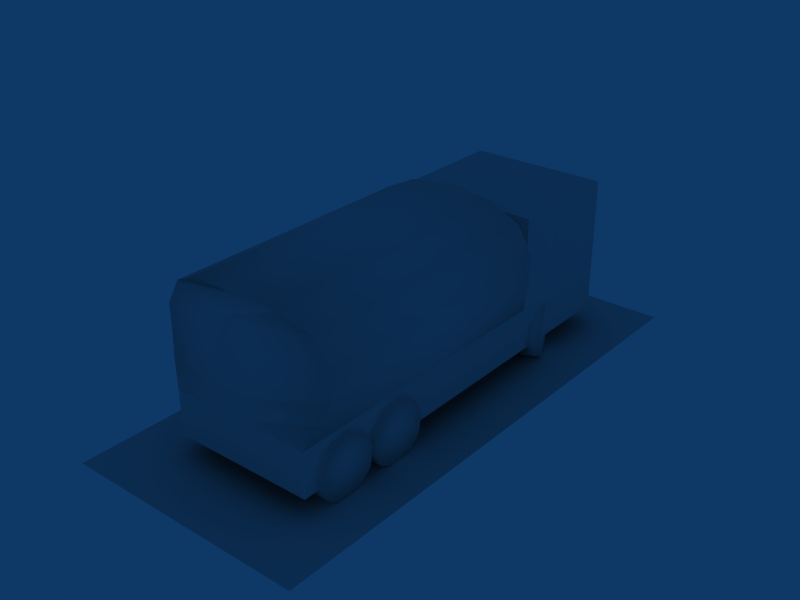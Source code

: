 # Source: object.blend  (saved by Blender 2.45.0; exported with 4.5.12 LTS)
import bpy
from mathutils import Matrix  # noqa: F401  (used for matrix-valued properties, if any)

bpy.ops.wm.read_factory_settings(use_empty=True)
scene = bpy.context.scene
scene.name = 'Scene'

# ---- collections
col_collection_1 = bpy.data.collections.new('Collection 1'); scene.collection.children.link(col_collection_1)

# ---- world
world_world = bpy.data.worlds.new('World'); scene.world = world_world
world_world.color = (0.05656, 0.2208, 0.4)
world_world.use_sun_shadow = False
world_world.sun_shadow_jitter_overblur = 0.0
world_world.cycles.sampling_method = 'MANUAL'
world_world.cycles.sample_map_resolution = 256

# ---- meshes
me_mesh_001 = bpy.data.meshes.new('Mesh.001')
me_mesh_001.from_pydata([(-1.187, 2.633, -0.3431), (-1.05, 3.088, 0.0096), (-1.089, 3.171, -0.5695), (-0.9961, 2.974, -0.7875), (-0.8992, 2.769, -0.3431), (-0.7483, 2.45, -0.6958), (-0.9762, 2.188, -0.4211), (-0.7089, 2.368, -0.1167), (-1.09, 2.428, 0.1013), (-1.22, 2.703, 0.1495), (-1.11, 3.214, -0.2651), (-1.398, 3.078, -0.2651), (-1.338, 2.952, 0.0096), (-1.377, 3.034, -0.5695), (-1.284, 2.838, -0.7875), (-1.154, 2.562, -0.8357), (-0.8658, 2.699, -0.8357), (-1.036, 2.314, -0.6958), (-0.6884, 2.324, -0.4211), (-0.9969, 2.231, -0.1167), (-0.8023, 2.564, 0.1013), (-0.9324, 2.84, 0.1495), (-1.312, -1.565, -0.2651), (-0.9904, -2.056, -0.3431), (-1.311, -1.613, -0.5695), (-1.308, -2.136, -0.8357), (-1.306, -2.55, -0.4211), (-0.9884, -2.408, -0.6958), (-1.306, -2.502, -0.1167), (-0.9876, -2.548, -0.4211), (-1.309, -2.058, -0.3431), (-1.308, -2.284, 0.1013), (-0.9908, -1.978, 0.1495), (-0.9925, -1.703, 0.0096), (-0.9933, -1.563, -0.2651), (-0.993, -1.611, -0.5695), (-0.9917, -1.829, -0.7875), (-1.31, -1.831, -0.7875), (-1.307, -2.41, -0.6958), (-0.99, -2.134, -0.8357), (-0.9878, -2.5, -0.1167), (-0.9891, -2.282, 0.1013), (-1.309, -1.98, 0.1495), (-1.311, -1.705, 0.0096), (-1.318, -0.5402, -0.2651), (-0.9993, -0.5383, -0.2651), (-0.9938, -1.475, -0.1167), (-0.9951, -1.257, 0.1013), (-1.315, -0.9547, 0.1495), (-1.315, -1.033, -0.3431), (-0.9965, -1.031, -0.3431), (-0.9984, -0.6782, 0.0096), (-1.317, -0.5885, -0.5695), (-0.9991, -0.5865, -0.5695), (-1.316, -0.8063, -0.7875), (-0.9977, -0.8045, -0.7875), (-0.9959, -1.109, -0.8357), (-1.314, -1.111, -0.8357), (-1.313, -1.385, -0.6958), (-0.9935, -1.524, -0.4211), (-0.9944, -1.384, -0.6958), (-1.312, -1.477, -0.1167), (-1.312, -1.525, -0.4211), (-1.314, -1.259, 0.1013), (-1.317, -0.6801, 0.0096), (-0.9969, -0.9529, 0.1495), (0.906, -0.5272, -0.2651), (1.224, -0.5254, -0.2651), (0.9076, -0.7934, -0.7875), (1.225, -0.5736, -0.5695), (0.9089, -1.02, -0.3431), (0.9111, -1.373, -0.6958), (1.23, -1.462, -0.1167), (1.227, -1.018, -0.3431), (1.225, -0.6653, 0.0096), (0.9063, -0.5755, -0.5695), (1.226, -0.7915, -0.7875), (1.228, -1.096, -0.8357), (1.229, -1.371, -0.6958), (0.9094, -1.098, -0.8357), (0.9117, -1.512, -0.4211), (0.9116, -1.464, -0.1167), (1.23, -1.511, -0.4211), (1.229, -1.245, 0.1013), (1.227, -0.9398, 0.1495), (0.9085, -0.9418, 0.1495), (0.9101, -1.246, 0.1013), (0.9069, -0.6671, 0.0096), (1.231, -1.69, 0.0096), (1.233, -2.043, -0.3431), (0.9148, -2.045, -0.3431), (1.235, -2.396, -0.6958), (1.236, -2.536, -0.4211), (0.9177, -2.537, -0.4211), (0.9175, -2.489, -0.1167), (0.9162, -2.271, 0.1013), (0.9145, -1.967, 0.1495), (0.9129, -1.692, 0.0096), (0.912, -1.552, -0.2651), (0.9123, -1.6, -0.5695), (1.23, -1.55, -0.2651), (1.231, -1.599, -0.5695), (1.232, -1.816, -0.7875), (1.234, -2.121, -0.8357), (0.9153, -2.123, -0.8357), (0.9136, -1.818, -0.7875), (0.9169, -2.398, -0.6958), (1.235, -2.269, 0.1013), (1.236, -2.487, -0.1167), (1.233, -1.965, 0.1495), (0.8928, 3.182, -0.5695), (0.986, 2.985, -0.7875), (0.8285, 2.574, -0.8357), (0.946, 2.326, -0.6958), (0.7951, 2.644, -0.3431), (1.273, 2.379, -0.1167), (0.892, 2.44, 0.1013), (1.18, 2.576, 0.1013), (1.083, 2.781, -0.3431), (0.6441, 2.963, 0.0096), (0.8721, 3.226, -0.2651), (0.605, 3.046, -0.5695), (0.5843, 3.09, -0.2651), (1.116, 2.71, -0.8357), (0.6982, 2.849, -0.7875), (1.234, 2.462, -0.6958), (1.006, 2.199, -0.4211), (0.9852, 2.243, -0.1167), (1.294, 2.336, -0.4211), (0.7616, 2.715, 0.1495), (0.932, 3.099, 0.0096), (1.049, 2.851, 0.1495), (1.087, 4.113, 1.748), (1.105, 2.113, -0.4787), (1.105, 2.113, 1.748), (-0.0452, 2.102, -0.4787), (-0.0452, 2.102, 1.748), (-1.213, 4.092, -0.4787), (-0.0628, 4.102, 1.748), (1.087, 4.113, -0.4787), (-0.0628, 4.102, -0.4787), (-1.195, 2.092, 1.748), (-1.213, 4.092, 1.748), (-0.7406, -2.698, 2.028), (0.6955, 1.747, 2.028), (0.7349, -2.685, 2.028), (-0.0428, 1.819, 2.096), (1.148, -2.77, -0.4787), (-0.0023, -2.78, -0.4787), (-1.152, -2.79, -0.4787), (-1.195, 2.092, -0.4787), (-0.0452, 2.102, 0.2405), (1.209, -2.552, 1.791), (1.148, -2.77, 0.2405), (1.331, -2.639, 0.64), (-0.0015, -2.859, 1.791), (-0.002, -2.78, 2.096), (-1.152, -2.79, 0.2405), (-0.0023, -2.78, 0.2405), (-1.256, 1.731, 1.791), (-0.7798, 1.734, 2.028), (-1.195, 2.092, 0.2405), (-1.377, 1.818, 0.64), (1.172, 1.752, 1.791), (1.105, 2.113, 0.2405), (-0.0451, 2.102, 0.64), (-1.337, -2.662, 0.64), (-1.446, -2.569, 0.9452), (-1.446, -2.569, 1.392), (-1.218, -2.573, 1.791), (-1.483, 1.729, 1.392), (1.4, 1.755, 1.392), (1.4, 1.755, 0.9452), (-0.0015, -2.859, 0.64), (-0.0009, -2.929, 0.9452), (1.437, -2.544, 0.9452), (1.437, -2.544, 1.392), (-0.0009, -2.929, 1.392), (-0.0451, 2.102, 0.9452), (-1.483, 1.729, 0.9452), (-0.0451, 2.102, 1.392), (-0.0443, 1.994, 1.791), (1.291, 1.842, 0.64)], [], [(0, 12, 11), (4, 10, 1), (13, 0, 11), (4, 2, 10), (0, 13, 14), (4, 3, 2), (0, 14, 15), (4, 16, 3), (0, 15, 17), (4, 5, 16), (0, 17, 6), (4, 18, 5), (0, 6, 19), (4, 7, 18), (0, 19, 8), (4, 20, 7), (0, 8, 9), (4, 21, 20), (12, 0, 9), (4, 1, 21), (1, 10, 11), (1, 11, 12), (2, 13, 10), (10, 13, 11), (2, 3, 14), (13, 2, 14), (3, 16, 15), (14, 3, 15), (16, 5, 17), (15, 16, 17), (5, 18, 6), (17, 5, 6), (18, 7, 19), (6, 18, 19), (7, 20, 8), (19, 7, 8), (20, 21, 9), (8, 20, 9), (9, 21, 12), (1, 12, 21), (30, 43, 22), (23, 34, 33), (30, 22, 24), (23, 35, 34), (30, 24, 37), (23, 36, 35), (30, 37, 25), (23, 39, 36), (30, 25, 38), (23, 27, 39), (30, 38, 26), (23, 29, 27), (30, 26, 28), (23, 40, 29), (30, 28, 31), (23, 41, 40), (30, 31, 42), (23, 32, 41), (42, 43, 30), (23, 33, 32), (33, 34, 22), (43, 33, 22), (34, 35, 24), (22, 34, 24), (35, 36, 37), (24, 35, 37), (36, 39, 25), (37, 36, 25), (39, 27, 38), (25, 39, 38), (27, 29, 26), (38, 27, 26), (29, 40, 28), (26, 29, 28), (40, 41, 31), (28, 40, 31), (41, 32, 42), (31, 41, 42), (43, 42, 32), (33, 43, 32), (49, 64, 44), (50, 45, 51), (49, 44, 52), (50, 53, 45), (49, 52, 54), (50, 55, 53), (49, 54, 57), (50, 56, 55), (49, 57, 58), (50, 60, 56), (49, 58, 62), (50, 59, 60), (49, 62, 61), (50, 46, 59), (49, 61, 63), (50, 47, 46), (49, 63, 48), (50, 65, 47), (48, 64, 49), (50, 51, 65), (51, 45, 44), (64, 51, 44), (45, 53, 52), (44, 45, 52), (53, 55, 54), (52, 53, 54), (55, 56, 57), (54, 55, 57), (56, 60, 58), (57, 56, 58), (60, 59, 62), (58, 60, 62), (59, 46, 61), (62, 59, 61), (46, 47, 63), (61, 46, 63), (47, 65, 48), (63, 47, 48), (64, 48, 65), (51, 64, 65), (70, 87, 66), (73, 67, 74), (70, 66, 75), (73, 69, 67), (70, 75, 68), (73, 76, 69), (70, 68, 79), (73, 77, 76), (70, 79, 71), (73, 78, 77), (70, 71, 80), (73, 82, 78), (70, 80, 81), (73, 72, 82), (70, 81, 86), (73, 83, 72), (70, 86, 85), (73, 84, 83), (85, 87, 70), (73, 74, 84), (74, 67, 66), (87, 74, 66), (67, 69, 75), (66, 67, 75), (69, 76, 68), (75, 69, 68), (76, 77, 79), (68, 76, 79), (77, 78, 71), (79, 77, 71), (78, 82, 80), (71, 78, 80), (82, 72, 81), (80, 82, 81), (72, 83, 86), (81, 72, 86), (83, 84, 85), (86, 83, 85), (87, 85, 84), (74, 87, 84), (90, 97, 98), (89, 100, 88), (90, 98, 99), (89, 101, 100), (90, 99, 105), (89, 102, 101), (90, 105, 104), (89, 103, 102), (90, 104, 106), (89, 91, 103), (90, 106, 93), (89, 92, 91), (90, 93, 94), (89, 108, 92), (90, 94, 95), (89, 107, 108), (90, 95, 96), (89, 109, 107), (96, 97, 90), (89, 88, 109), (88, 100, 98), (97, 88, 98), (100, 101, 99), (98, 100, 99), (101, 102, 105), (99, 101, 105), (102, 103, 104), (105, 102, 104), (103, 91, 106), (104, 103, 106), (91, 92, 93), (106, 91, 93), (92, 108, 94), (93, 92, 94), (108, 107, 95), (94, 108, 95), (107, 109, 96), (95, 107, 96), (97, 96, 109), (88, 97, 109), (114, 119, 122), (118, 120, 130), (114, 122, 121), (118, 110, 120), (114, 121, 124), (118, 111, 110), (114, 124, 112), (118, 123, 111), (114, 112, 113), (118, 125, 123), (114, 113, 126), (118, 128, 125), (114, 126, 127), (118, 115, 128), (114, 127, 116), (118, 117, 115), (114, 116, 129), (118, 131, 117), (129, 119, 114), (118, 130, 131), (130, 120, 122), (119, 130, 122), (120, 110, 121), (122, 120, 121), (110, 111, 124), (121, 110, 124), (111, 123, 112), (124, 111, 112), (123, 125, 113), (112, 123, 113), (125, 128, 126), (113, 125, 126), (128, 115, 127), (126, 128, 127), (115, 117, 116), (127, 115, 116), (117, 131, 129), (116, 117, 129), (119, 129, 131), (130, 119, 131), (132, 134, 133), (139, 132, 133), (141, 142, 137), (150, 141, 137), (136, 135, 133), (134, 136, 133), (141, 150, 135), (136, 141, 135), (138, 140, 137), (142, 138, 137), (132, 139, 140), (138, 132, 140), (138, 136, 134), (132, 138, 134), (142, 141, 136), (138, 142, 136), (156, 146, 160), (143, 156, 160), (145, 144, 146), (156, 145, 146), (157, 161, 150), (149, 157, 150), (147, 133, 164), (153, 147, 164), (148, 147, 153), (158, 148, 153), (149, 148, 158), (157, 149, 158), (135, 150, 161), (151, 135, 161), (133, 135, 151), (164, 133, 151), (166, 162, 161), (157, 166, 161), (143, 160, 159), (169, 143, 159), (152, 163, 144), (145, 152, 144), (153, 164, 182), (154, 153, 182), (154, 173, 158), (153, 154, 158), (145, 156, 155), (152, 145, 155), (169, 155, 156), (143, 169, 156), (157, 158, 173), (166, 157, 173), (181, 159, 160), (146, 181, 160), (151, 161, 162), (165, 151, 162), (163, 181, 146), (144, 163, 146), (164, 151, 165), (182, 164, 165), (167, 179, 162), (166, 167, 162), (168, 170, 179), (167, 168, 179), (169, 159, 170), (168, 169, 170), (176, 171, 163), (152, 176, 163), (175, 172, 171), (176, 175, 171), (154, 182, 172), (175, 154, 172), (175, 174, 173), (154, 175, 173), (176, 177, 174), (175, 176, 174), (152, 155, 177), (176, 152, 177), (168, 177, 155), (169, 168, 155), (167, 174, 177), (168, 167, 177), (166, 173, 174), (167, 166, 174), (180, 170, 159), (181, 180, 159), (178, 179, 170), (180, 178, 170), (165, 162, 179), (178, 165, 179), (171, 180, 181), (163, 171, 181), (172, 178, 180), (171, 172, 180), (182, 165, 178), (172, 182, 178)])
me_mesh_001.polygons.foreach_set('use_smooth', [1, 1, 1, 1, 1, 1, 1, 1, 1, 1, 1, 1, 1, 1, 1, 1, 1, 1, 1, 1, 1, 1, 1, 1, 1, 1, 1, 1, 1, 1, 1, 1, 1, 1, 1, 1, 1, 1, 1, 1, 1, 1, 1, 1, 1, 1, 1, 1, 1, 1, 1, 1, 1, 1, 1, 1, 1, 1, 1, 1, 1, 1, 1, 1, 1, 1, 1, 1, 1, 1, 1, 1, 1, 1, 1, 1, 1, 1, 1, 1, 1, 1, 1, 1, 1, 1, 1, 1, 1, 1, 1, 1, 1, 1, 1, 1, 1, 1, 1, 1, 1, 1, 1, 1, 1, 1, 1, 1, 1, 1, 1, 1, 1, 1, 1, 1, 1, 1, 1, 1, 1, 1, 1, 1, 1, 1, 1, 1, 1, 1, 1, 1, 1, 1, 1, 1, 1, 1, 1, 1, 1, 1, 1, 1, 1, 1, 1, 1, 1, 1, 1, 1, 1, 1, 1, 1, 1, 1, 1, 1, 1, 1, 1, 1, 1, 1, 1, 1, 1, 1, 1, 1, 1, 1, 1, 1, 1, 1, 1, 1, 1, 1, 1, 1, 1, 1, 1, 1, 1, 1, 1, 1, 1, 1, 1, 1, 1, 1, 1, 1, 1, 1, 1, 1, 1, 1, 1, 1, 1, 1, 1, 1, 1, 1, 1, 1, 1, 1, 1, 1, 1, 1, 1, 1, 1, 1, 1, 1, 1, 1, 1, 1, 1, 1, 1, 1, 1, 1, 1, 1, 0, 0, 0, 0, 0, 0, 0, 0, 0, 0, 0, 0, 0, 0, 0, 0, 1, 1, 1, 1, 0, 0, 0, 0, 0, 0, 0, 0, 0, 0, 0, 0, 1, 1, 1, 1, 1, 1, 1, 1, 1, 1, 1, 1, 1, 1, 1, 1, 1, 1, 1, 1, 1, 1, 0, 1, 1, 1, 1, 1, 1, 1, 1, 1, 1, 1, 1, 1, 1, 1, 1, 1, 1, 1, 1, 1, 1, 1, 1, 1, 1, 1, 1, 1, 1, 1, 1, 1, 1, 1, 1, 1])
_uv = me_mesh_001.uv_layers.new(name='UVTex')
_uv.uv.foreach_set('vector', [0.0679, 0.036, 0.0932, 0.0613, 0.1032, 0.0416, 0.0679, 0.036, 0.1032, 0.0416, 0.0932, 0.0613, 0.0998, 0.0198, 0.0679, 0.036, 0.1032, 0.0416, 0.0679, 0.036, 0.0998, 0.0198, 0.1032, 0.0416, 0.0679, 0.036, 0.0998, 0.0198, 0.0841, 0.0042, 0.0679, 0.036, 0.0841, 0.0042, 0.0998, 0.0198, 0.0679, 0.036, 0.0841, 0.0042, 0.0623, 0.0007, 0.0679, 0.036, 0.0623, 0.0007, 0.0841, 0.0042, 0.0679, 0.036, 0.0623, 0.0007, 0.0426, 0.0107, 0.0679, 0.036, 0.0426, 0.0107, 0.0623, 0.0007, 0.0679, 0.036, 0.0426, 0.0107, 0.0326, 0.0304, 0.0679, 0.036, 0.0326, 0.0304, 0.0426, 0.0107, 0.0679, 0.036, 0.0326, 0.0304, 0.036, 0.0523, 0.0679, 0.036, 0.036, 0.0523, 0.0326, 0.0304, 0.0679, 0.036, 0.036, 0.0523, 0.0517, 0.0679, 0.0679, 0.036, 0.0517, 0.0679, 0.036, 0.0523, 0.0679, 0.036, 0.0517, 0.0679, 0.0735, 0.0714, 0.0679, 0.036, 0.0735, 0.0714, 0.0517, 0.0679, 0.0932, 0.0613, 0.0679, 0.036, 0.0735, 0.0714, 0.0679, 0.036, 0.0932, 0.0613, 0.0735, 0.0714, 0.0932, 0.0613, 0.1032, 0.0416, 0.1032, 0.0416, 0.0932, 0.0613, 0.1032, 0.0416, 0.0932, 0.0613, 0.0998, 0.0198, 0.0998, 0.0198, 0.1032, 0.0416, 0.1032, 0.0416, 0.0998, 0.0198, 0.1032, 0.0416, 0.0998, 0.0198, 0.0841, 0.0042, 0.0841, 0.0042, 0.0998, 0.0198, 0.0998, 0.0198, 0.0841, 0.0042, 0.0841, 0.0042, 0.0623, 0.0007, 0.0623, 0.0007, 0.0841, 0.0042, 0.0841, 0.0042, 0.0623, 0.0007, 0.0623, 0.0007, 0.0426, 0.0107, 0.0426, 0.0107, 0.0623, 0.0007, 0.0623, 0.0007, 0.0426, 0.0107, 0.0426, 0.0107, 0.0326, 0.0304, 0.0326, 0.0304, 0.0426, 0.0107, 0.0426, 0.0107, 0.0326, 0.0304, 0.0326, 0.0304, 0.036, 0.0523, 0.036, 0.0523, 0.0326, 0.0304, 0.0326, 0.0304, 0.036, 0.0523, 0.036, 0.0523, 0.0517, 0.0679, 0.0517, 0.0679, 0.036, 0.0523, 0.036, 0.0523, 0.0517, 0.0679, 0.0517, 0.0679, 0.0735, 0.0714, 0.0735, 0.0714, 0.0517, 0.0679, 0.0517, 0.0679, 0.0735, 0.0714, 0.0735, 0.0714, 0.0735, 0.0714, 0.0932, 0.0613, 0.0932, 0.0613, 0.0932, 0.0613, 0.0735, 0.0714, 0.0679, 0.036, 0.0932, 0.0613, 0.1032, 0.0416, 0.0679, 0.036, 0.1032, 0.0416, 0.0932, 0.0613, 0.0679, 0.036, 0.1032, 0.0416, 0.0998, 0.0198, 0.0679, 0.036, 0.0998, 0.0198, 0.1032, 0.0416, 0.0679, 0.036, 0.0998, 0.0198, 0.0841, 0.0042, 0.0679, 0.036, 0.0841, 0.0042, 0.0998, 0.0198, 0.0679, 0.036, 0.0841, 0.0042, 0.0623, 0.0007, 0.0679, 0.036, 0.0623, 0.0007, 0.0841, 0.0042, 0.0679, 0.036, 0.0623, 0.0007, 0.0426, 0.0107, 0.0679, 0.036, 0.0426, 0.0107, 0.0623, 0.0007, 0.0679, 0.036, 0.0426, 0.0107, 0.0326, 0.0304, 0.0679, 0.036, 0.0326, 0.0304, 0.0426, 0.0107, 0.0679, 0.036, 0.0326, 0.0304, 0.036, 0.0523, 0.0679, 0.036, 0.036, 0.0523, 0.0326, 0.0304, 0.0679, 0.036, 0.036, 0.0523, 0.0517, 0.0679, 0.0679, 0.036, 0.0517, 0.0679, 0.036, 0.0523, 0.0679, 0.036, 0.0517, 0.0679, 0.0735, 0.0714, 0.0679, 0.036, 0.0735, 0.0714, 0.0517, 0.0679, 0.0735, 0.0714, 0.0932, 0.0613, 0.0679, 0.036, 0.0679, 0.036, 0.0932, 0.0613, 0.0735, 0.0714, 0.0932, 0.0613, 0.1032, 0.0416, 0.1032, 0.0416, 0.0932, 0.0613, 0.0932, 0.0613, 0.1032, 0.0416, 0.1032, 0.0416, 0.0998, 0.0198, 0.0998, 0.0198, 0.1032, 0.0416, 0.1032, 0.0416, 0.0998, 0.0198, 0.0998, 0.0198, 0.0841, 0.0042, 0.0841, 0.0042, 0.0998, 0.0198, 0.0998, 0.0198, 0.0841, 0.0042, 0.0841, 0.0042, 0.0623, 0.0007, 0.0623, 0.0007, 0.0841, 0.0042, 0.0841, 0.0042, 0.0623, 0.0007, 0.0623, 0.0007, 0.0426, 0.0107, 0.0426, 0.0107, 0.0623, 0.0007, 0.0623, 0.0007, 0.0426, 0.0107, 0.0426, 0.0107, 0.0326, 0.0304, 0.0326, 0.0304, 0.0426, 0.0107, 0.0426, 0.0107, 0.0326, 0.0304, 0.0326, 0.0304, 0.036, 0.0523, 0.036, 0.0523, 0.0326, 0.0304, 0.0326, 0.0304, 0.036, 0.0523, 0.036, 0.0523, 0.0517, 0.0679, 0.0517, 0.0679, 0.036, 0.0523, 0.036, 0.0523, 0.0517, 0.0679, 0.0517, 0.0679, 0.0735, 0.0714, 0.0735, 0.0714, 0.0517, 0.0679, 0.0517, 0.0679, 0.0735, 0.0714, 0.0932, 0.0613, 0.0735, 0.0714, 0.0735, 0.0714, 0.0932, 0.0613, 0.0932, 0.0613, 0.0735, 0.0714, 0.0679, 0.036, 0.0932, 0.0613, 0.1032, 0.0416, 0.0679, 0.036, 0.1032, 0.0416, 0.0932, 0.0613, 0.0679, 0.036, 0.1032, 0.0416, 0.0998, 0.0198, 0.0679, 0.036, 0.0998, 0.0198, 0.1032, 0.0416, 0.0679, 0.036, 0.0998, 0.0198, 0.0841, 0.0042, 0.0679, 0.036, 0.0841, 0.0042, 0.0998, 0.0198, 0.0679, 0.036, 0.0841, 0.0042, 0.0623, 0.0007, 0.0679, 0.036, 0.0623, 0.0007, 0.0841, 0.0042, 0.0679, 0.036, 0.0623, 0.0007, 0.0426, 0.0107, 0.0679, 0.036, 0.0426, 0.0107, 0.0623, 0.0007, 0.0679, 0.036, 0.0426, 0.0107, 0.0326, 0.0304, 0.0679, 0.036, 0.0326, 0.0304, 0.0426, 0.0107, 0.0679, 0.036, 0.0326, 0.0304, 0.036, 0.0523, 0.0679, 0.036, 0.036, 0.0523, 0.0326, 0.0304, 0.0679, 0.036, 0.036, 0.0523, 0.0517, 0.0679, 0.0679, 0.036, 0.0517, 0.0679, 0.036, 0.0523, 0.0679, 0.036, 0.0517, 0.0679, 0.0735, 0.0714, 0.0679, 0.036, 0.0735, 0.0714, 0.0517, 0.0679, 0.0735, 0.0714, 0.0932, 0.0613, 0.0679, 0.036, 0.0679, 0.036, 0.0932, 0.0613, 0.0735, 0.0714, 0.0932, 0.0613, 0.1032, 0.0416, 0.1032, 0.0416, 0.0932, 0.0613, 0.0932, 0.0613, 0.1032, 0.0416, 0.1032, 0.0416, 0.0998, 0.0198, 0.0998, 0.0198, 0.1032, 0.0416, 0.1032, 0.0416, 0.0998, 0.0198, 0.0998, 0.0198, 0.0841, 0.0042, 0.0841, 0.0042, 0.0998, 0.0198, 0.0998, 0.0198, 0.0841, 0.0042, 0.0841, 0.0042, 0.0623, 0.0007, 0.0623, 0.0007, 0.0841, 0.0042, 0.0841, 0.0042, 0.0623, 0.0007, 0.0623, 0.0007, 0.0426, 0.0107, 0.0426, 0.0107, 0.0623, 0.0007, 0.0623, 0.0007, 0.0426, 0.0107, 0.0426, 0.0107, 0.0326, 0.0304, 0.0326, 0.0304, 0.0426, 0.0107, 0.0426, 0.0107, 0.0326, 0.0304, 0.0326, 0.0304, 0.036, 0.0523, 0.036, 0.0523, 0.0326, 0.0304, 0.0326, 0.0304, 0.036, 0.0523, 0.036, 0.0523, 0.0517, 0.0679, 0.0517, 0.0679, 0.036, 0.0523, 0.036, 0.0523, 0.0517, 0.0679, 0.0517, 0.0679, 0.0735, 0.0714, 0.0735, 0.0714, 0.0517, 0.0679, 0.0517, 0.0679, 0.0735, 0.0714, 0.0932, 0.0613, 0.0735, 0.0714, 0.0735, 0.0714, 0.0932, 0.0613, 0.0932, 0.0613, 0.0735, 0.0714, 0.0679, 0.036, 0.0932, 0.0613, 0.1032, 0.0416, 0.0679, 0.036, 0.1032, 0.0416, 0.0932, 0.0613, 0.0679, 0.036, 0.1032, 0.0416, 0.0998, 0.0198, 0.0679, 0.036, 0.0998, 0.0198, 0.1032, 0.0416, 0.0679, 0.036, 0.0998, 0.0198, 0.0841, 0.0042, 0.0679, 0.036, 0.0841, 0.0042, 0.0998, 0.0198, 0.0679, 0.036, 0.0841, 0.0042, 0.0623, 0.0007, 0.0679, 0.036, 0.0623, 0.0007, 0.0841, 0.0042, 0.0679, 0.036, 0.0623, 0.0007, 0.0426, 0.0107, 0.0679, 0.036, 0.0426, 0.0107, 0.0623, 0.0007, 0.0679, 0.036, 0.0426, 0.0107, 0.0326, 0.0304, 0.0679, 0.036, 0.0326, 0.0304, 0.0426, 0.0107, 0.0679, 0.036, 0.0326, 0.0304, 0.036, 0.0523, 0.0679, 0.036, 0.036, 0.0523, 0.0326, 0.0304, 0.0679, 0.036, 0.036, 0.0523, 0.0517, 0.0679, 0.0679, 0.036, 0.0517, 0.0679, 0.036, 0.0523, 0.0679, 0.036, 0.0517, 0.0679, 0.0735, 0.0714, 0.0679, 0.036, 0.0735, 0.0714, 0.0517, 0.0679, 0.0735, 0.0714, 0.0932, 0.0613, 0.0679, 0.036, 0.0679, 0.036, 0.0932, 0.0613, 0.0735, 0.0714, 0.0932, 0.0613, 0.1032, 0.0416, 0.1032, 0.0416, 0.0932, 0.0613, 0.0932, 0.0613, 0.1032, 0.0416, 0.1032, 0.0416, 0.0998, 0.0198, 0.0998, 0.0198, 0.1032, 0.0416, 0.1032, 0.0416, 0.0998, 0.0198, 0.0998, 0.0198, 0.0841, 0.0042, 0.0841, 0.0042, 0.0998, 0.0198, 0.0998, 0.0198, 0.0841, 0.0042, 0.0841, 0.0042, 0.0623, 0.0007, 0.0623, 0.0007, 0.0841, 0.0042, 0.0841, 0.0042, 0.0623, 0.0007, 0.0623, 0.0007, 0.0426, 0.0107, 0.0426, 0.0107, 0.0623, 0.0007, 0.0623, 0.0007, 0.0426, 0.0107, 0.0426, 0.0107, 0.0326, 0.0304, 0.0326, 0.0304, 0.0426, 0.0107, 0.0426, 0.0107, 0.0326, 0.0304, 0.0326, 0.0304, 0.036, 0.0523, 0.036, 0.0523, 0.0326, 0.0304, 0.0326, 0.0304, 0.036, 0.0523, 0.036, 0.0523, 0.0517, 0.0679, 0.0517, 0.0679, 0.036, 0.0523, 0.036, 0.0523, 0.0517, 0.0679, 0.0517, 0.0679, 0.0735, 0.0714, 0.0735, 0.0714, 0.0517, 0.0679, 0.0517, 0.0679, 0.0735, 0.0714, 0.0932, 0.0613, 0.0735, 0.0714, 0.0735, 0.0714, 0.0932, 0.0613, 0.0932, 0.0613, 0.0735, 0.0714, 0.0679, 0.036, 0.0932, 0.0613, 0.1032, 0.0416, 0.0679, 0.036, 0.1032, 0.0416, 0.0932, 0.0613, 0.0679, 0.036, 0.1032, 0.0416, 0.0998, 0.0198, 0.0679, 0.036, 0.0998, 0.0198, 0.1032, 0.0416, 0.0679, 0.036, 0.0998, 0.0198, 0.0841, 0.0042, 0.0679, 0.036, 0.0841, 0.0042, 0.0998, 0.0198, 0.0679, 0.036, 0.0841, 0.0042, 0.0623, 0.0007, 0.0679, 0.036, 0.0623, 0.0007, 0.0841, 0.0042, 0.0679, 0.036, 0.0623, 0.0007, 0.0426, 0.0107, 0.0679, 0.036, 0.0426, 0.0107, 0.0623, 0.0007, 0.0679, 0.036, 0.0426, 0.0107, 0.0326, 0.0304, 0.0679, 0.036, 0.0326, 0.0304, 0.0426, 0.0107, 0.0679, 0.036, 0.0326, 0.0304, 0.036, 0.0523, 0.0679, 0.036, 0.036, 0.0523, 0.0326, 0.0304, 0.0679, 0.036, 0.036, 0.0523, 0.0517, 0.0679, 0.0679, 0.036, 0.0517, 0.0679, 0.036, 0.0523, 0.0679, 0.036, 0.0517, 0.0679, 0.0735, 0.0714, 0.0679, 0.036, 0.0735, 0.0714, 0.0517, 0.0679, 0.0735, 0.0714, 0.0932, 0.0613, 0.0679, 0.036, 0.0679, 0.036, 0.0932, 0.0613, 0.0735, 0.0714, 0.0932, 0.0613, 0.1032, 0.0416, 0.1032, 0.0416, 0.0932, 0.0613, 0.0932, 0.0613, 0.1032, 0.0416, 0.1032, 0.0416, 0.0998, 0.0198, 0.0998, 0.0198, 0.1032, 0.0416, 0.1032, 0.0416, 0.0998, 0.0198, 0.0998, 0.0198, 0.0841, 0.0042, 0.0841, 0.0042, 0.0998, 0.0198, 0.0998, 0.0198, 0.0841, 0.0042, 0.0841, 0.0042, 0.0623, 0.0007, 0.0623, 0.0007, 0.0841, 0.0042, 0.0841, 0.0042, 0.0623, 0.0007, 0.0623, 0.0007, 0.0426, 0.0107, 0.0426, 0.0107, 0.0623, 0.0007, 0.0623, 0.0007, 0.0426, 0.0107, 0.0426, 0.0107, 0.0326, 0.0304, 0.0326, 0.0304, 0.0426, 0.0107, 0.0426, 0.0107, 0.0326, 0.0304, 0.0326, 0.0304, 0.036, 0.0523, 0.036, 0.0523, 0.0326, 0.0304, 0.0326, 0.0304, 0.036, 0.0523, 0.036, 0.0523, 0.0517, 0.0679, 0.0517, 0.0679, 0.036, 0.0523, 0.036, 0.0523, 0.0517, 0.0679, 0.0517, 0.0679, 0.0735, 0.0714, 0.0735, 0.0714, 0.0517, 0.0679, 0.0517, 0.0679, 0.0735, 0.0714, 0.0932, 0.0613, 0.0735, 0.0714, 0.0735, 0.0714, 0.0932, 0.0613, 0.0932, 0.0613, 0.0735, 0.0714, 0.0679, 0.036, 0.0932, 0.0613, 0.1032, 0.0416, 0.0679, 0.036, 0.1032, 0.0416, 0.0932, 0.0613, 0.0679, 0.036, 0.1032, 0.0416, 0.0998, 0.0198, 0.0679, 0.036, 0.0998, 0.0198, 0.1032, 0.0416, 0.0679, 0.036, 0.0998, 0.0198, 0.0841, 0.0042, 0.0679, 0.036, 0.0841, 0.0042, 0.0998, 0.0198, 0.0679, 0.036, 0.0841, 0.0042, 0.0623, 0.0007, 0.0679, 0.036, 0.0623, 0.0007, 0.0841, 0.0042, 0.0679, 0.036, 0.0623, 0.0007, 0.0426, 0.0107, 0.0679, 0.036, 0.0426, 0.0107, 0.0623, 0.0007, 0.0679, 0.036, 0.0426, 0.0107, 0.0326, 0.0304, 0.0679, 0.036, 0.0326, 0.0304, 0.0426, 0.0107, 0.0679, 0.036, 0.0326, 0.0304, 0.036, 0.0523, 0.0679, 0.036, 0.036, 0.0523, 0.0326, 0.0304, 0.0679, 0.036, 0.036, 0.0523, 0.0517, 0.0679, 0.0679, 0.036, 0.0517, 0.0679, 0.036, 0.0523, 0.0679, 0.036, 0.0517, 0.0679, 0.0735, 0.0714, 0.0679, 0.036, 0.0735, 0.0714, 0.0517, 0.0679, 0.0735, 0.0714, 0.0932, 0.0613, 0.0679, 0.036, 0.0679, 0.036, 0.0932, 0.0613, 0.0735, 0.0714, 0.0932, 0.0613, 0.1032, 0.0416, 0.1032, 0.0416, 0.0932, 0.0613, 0.0932, 0.0613, 0.1032, 0.0416, 0.1032, 0.0416, 0.0998, 0.0198, 0.0998, 0.0198, 0.1032, 0.0416, 0.1032, 0.0416, 0.0998, 0.0198, 0.0998, 0.0198, 0.0841, 0.0042, 0.0841, 0.0042, 0.0998, 0.0198, 0.0998, 0.0198, 0.0841, 0.0042, 0.0841, 0.0042, 0.0623, 0.0007, 0.0623, 0.0007, 0.0841, 0.0042, 0.0841, 0.0042, 0.0623, 0.0007, 0.0623, 0.0007, 0.0426, 0.0107, 0.0426, 0.0107, 0.0623, 0.0007, 0.0623, 0.0007, 0.0426, 0.0107, 0.0426, 0.0107, 0.0326, 0.0304, 0.0326, 0.0304, 0.0426, 0.0107, 0.0426, 0.0107, 0.0326, 0.0304, 0.0326, 0.0304, 0.036, 0.0523, 0.036, 0.0523, 0.0326, 0.0304, 0.0326, 0.0304, 0.036, 0.0523, 0.036, 0.0523, 0.0517, 0.0679, 0.0517, 0.0679, 0.036, 0.0523, 0.036, 0.0523, 0.0517, 0.0679, 0.0517, 0.0679, 0.0735, 0.0714, 0.0735, 0.0714, 0.0517, 0.0679, 0.0517, 0.0679, 0.0735, 0.0714, 0.0932, 0.0613, 0.0735, 0.0714, 0.0735, 0.0714, 0.0932, 0.0613, 0.0932, 0.0613, 0.0735, 0.0714, 0.6455, 0.7185, 0.7234, 0.7195, 0.7248, 0.6002, 0.6347, 0.5992, 0.6455, 0.7185, 0.7248, 0.6002, 0.7238, 0.7203, 0.6462, 0.7202, 0.634, 0.6009, 0.7241, 0.601, 0.7238, 0.7203, 0.634, 0.6009, 0.5875, 0.7272, 0.5875, 0.5949, 0.6406, 0.5949, 0.6402, 0.7271, 0.5875, 0.7272, 0.6406, 0.5949, 0.6402, 0.7272, 0.6398, 0.595, 0.5875, 0.5949, 0.5875, 0.7272, 0.6402, 0.7272, 0.5875, 0.5949, 0.5875, 0.727, 0.5875, 0.5949, 0.6399, 0.5949, 0.64, 0.727, 0.5875, 0.727, 0.6399, 0.5949, 0.64, 0.7271, 0.6402, 0.595, 0.5875, 0.5949, 0.5875, 0.727, 0.64, 0.7271, 0.5875, 0.5949, 0.8645, 0.7706, 0.8644, 0.7269, 0.891, 0.7269, 0.891, 0.7706, 0.8645, 0.7706, 0.891, 0.7269, 0.8379, 0.7706, 0.8378, 0.727, 0.8644, 0.7269, 0.8645, 0.7706, 0.8379, 0.7706, 0.8644, 0.7269, 0.7564, 0.7484, 0.8882, 0.7483, 0.8859, 0.7695, 0.7589, 0.7695, 0.7564, 0.7484, 0.8859, 0.7695, 0.7589, 0.7272, 0.8859, 0.7272, 0.8882, 0.7483, 0.7564, 0.7484, 0.7589, 0.7272, 0.8882, 0.7483, 0.6518, 0.1028, 0.3904, 0.1024, 0.3905, 0.0364, 0.6518, 0.0369, 0.6518, 0.1028, 0.3905, 0.0364, 0.6516, 0.0361, 0.3903, 0.0369, 0.3904, 0.1027, 0.6517, 0.102, 0.6516, 0.0361, 0.3904, 0.1027, 0.5243, 0.0263, 0.5883, 0.0264, 0.5882, 0.1001, 0.5241, 0.1, 0.5243, 0.0263, 0.5882, 0.1001, 0.459, 0.0262, 0.5243, 0.0263, 0.5241, 0.1, 0.4589, 0.0999, 0.459, 0.0262, 0.5241, 0.1, 0.8352, 0.8616, 0.8349, 0.8463, 0.8502, 0.8461, 0.8504, 0.8613, 0.8352, 0.8616, 0.8502, 0.8461, 0.8354, 0.8768, 0.8352, 0.8616, 0.8504, 0.8613, 0.8506, 0.8766, 0.8354, 0.8768, 0.8504, 0.8613, 0.6209, 0.1074, 0.6209, 0.2442, 0.6069, 0.2525, 0.6069, 0.1035, 0.6209, 0.1074, 0.6069, 0.2525, 0.6696, 0.1062, 0.6696, 0.2414, 0.6613, 0.2415, 0.6613, 0.1101, 0.6696, 0.1062, 0.6613, 0.2415, 0.6613, 0.2459, 0.6613, 0.1145, 0.6696, 0.1145, 0.6696, 0.2498, 0.6613, 0.2459, 0.6696, 0.1145, 0.6069, 0.2525, 0.6069, 0.1035, 0.6209, 0.1118, 0.6209, 0.2486, 0.6069, 0.2525, 0.6209, 0.1118, 0.7308, 0.2029, 0.7027, 0.2029, 0.7027, 0.1911, 0.7269, 0.1911, 0.7308, 0.2029, 0.7027, 0.1911, 0.7182, 0.2437, 0.7027, 0.2457, 0.7027, 0.2367, 0.7282, 0.2367, 0.7182, 0.2437, 0.7027, 0.2367, 0.6771, 0.2367, 0.7027, 0.2367, 0.7027, 0.2457, 0.6871, 0.2437, 0.6771, 0.2367, 0.7027, 0.2457, 0.6785, 0.1911, 0.7027, 0.1911, 0.7027, 0.2029, 0.6746, 0.2029, 0.6785, 0.1911, 0.7027, 0.2029, 0.6308, 0.1826, 0.6308, 0.1975, 0.6349, 0.1916, 0.6361, 0.1826, 0.6308, 0.1826, 0.6349, 0.1916, 0.6042, 0.1826, 0.6042, 0.1967, 0.6111, 0.199, 0.6111, 0.1826, 0.6042, 0.1826, 0.6111, 0.199, 0.6308, 0.1677, 0.6308, 0.1826, 0.6361, 0.1826, 0.6349, 0.1735, 0.6308, 0.1677, 0.6361, 0.1826, 0.6042, 0.1685, 0.6042, 0.1826, 0.6111, 0.1826, 0.6111, 0.1662, 0.6042, 0.1685, 0.6111, 0.1826, 0.6316, 0.1103, 0.6316, 0.2415, 0.6209, 0.2442, 0.6209, 0.1074, 0.6316, 0.1103, 0.6209, 0.2442, 0.6473, 0.1103, 0.6473, 0.2415, 0.6316, 0.2415, 0.6316, 0.1103, 0.6473, 0.1103, 0.6316, 0.2415, 0.6613, 0.1101, 0.6613, 0.2415, 0.6473, 0.2415, 0.6473, 0.1103, 0.6613, 0.1101, 0.6473, 0.2415, 0.6473, 0.2457, 0.6473, 0.1145, 0.6613, 0.1145, 0.6613, 0.2459, 0.6473, 0.2457, 0.6613, 0.1145, 0.6316, 0.2457, 0.6316, 0.1145, 0.6473, 0.1145, 0.6473, 0.2457, 0.6316, 0.2457, 0.6473, 0.1145, 0.6209, 0.2486, 0.6209, 0.1118, 0.6316, 0.1145, 0.6316, 0.2457, 0.6209, 0.2486, 0.6316, 0.1145, 0.733, 0.2119, 0.7027, 0.2119, 0.7027, 0.2029, 0.7308, 0.2029, 0.733, 0.2119, 0.7027, 0.2029, 0.733, 0.225, 0.7027, 0.225, 0.7027, 0.2119, 0.733, 0.2119, 0.733, 0.225, 0.7027, 0.2119, 0.7282, 0.2367, 0.7027, 0.2367, 0.7027, 0.225, 0.733, 0.225, 0.7282, 0.2367, 0.7027, 0.225, 0.6723, 0.225, 0.7027, 0.225, 0.7027, 0.2367, 0.6771, 0.2367, 0.6723, 0.225, 0.7027, 0.2367, 0.6723, 0.2119, 0.7027, 0.2119, 0.7027, 0.225, 0.6723, 0.225, 0.6723, 0.2119, 0.7027, 0.225, 0.6746, 0.2029, 0.7027, 0.2029, 0.7027, 0.2119, 0.6723, 0.2119, 0.6746, 0.2029, 0.7027, 0.2119, 0.624, 0.1826, 0.624, 0.2003, 0.6308, 0.1975, 0.6308, 0.1826, 0.624, 0.1826, 0.6308, 0.1975, 0.6163, 0.1826, 0.6163, 0.2003, 0.624, 0.2003, 0.624, 0.1826, 0.6163, 0.1826, 0.624, 0.2003, 0.6111, 0.1826, 0.6111, 0.199, 0.6163, 0.2003, 0.6163, 0.1826, 0.6111, 0.1826, 0.6163, 0.2003, 0.624, 0.1649, 0.624, 0.1826, 0.6308, 0.1826, 0.6308, 0.1677, 0.624, 0.1649, 0.6308, 0.1826, 0.6163, 0.1649, 0.6163, 0.1826, 0.624, 0.1826, 0.624, 0.1649, 0.6163, 0.1649, 0.624, 0.1826, 0.6111, 0.1662, 0.6111, 0.1826, 0.6163, 0.1826, 0.6163, 0.1649, 0.6111, 0.1662, 0.6163, 0.1826])
me_mesh_001.use_remesh_preserve_volume = False
me_mesh_001.use_remesh_preserve_attributes = False
me_mesh_001.use_mirror_vertex_groups = False
me_mesh_001.update()
me_mesh = bpy.data.meshes.new('Mesh')
me_mesh.from_pydata([(1.92, -3.839, -0.793), (1.903, 4.998, -0.793), (-2.062, -3.847, -0.793), (-2.079, 4.99, -0.793)], [], [(0, 1, 2), (1, 3, 2)])
_uv = me_mesh.uv_layers.new(name='UVTex')
_uv.uv.foreach_set('vector', [0.2966, 0.1726, 0.2768, 0.1726, 0.2966, 0.1613, 0.2768, 0.1726, 0.2768, 0.1613, 0.2966, 0.1613])
me_mesh.use_remesh_preserve_volume = False
me_mesh.use_remesh_preserve_attributes = False
me_mesh.use_mirror_vertex_groups = False
me_mesh.update()

# ---- objects
ob_mesh_001 = bpy.data.objects.new('Mesh.001', me_mesh_001)
ob_mesh = bpy.data.objects.new('Mesh', me_mesh)

# ---- transforms, parenting, visibility, modifiers, constraints
ob_mesh_001.location = (1.045e-06, -4.103, 0.793)
ob_mesh_001.lock_rotations_4d = False
ob_mesh_001.empty_display_type = 'ARROWS'
ob_mesh_001.color = (0.0, 0.0, 0.0, 1.0)
ob_mesh_001.lineart.crease_threshold = 0.0
ob_mesh.location = (1.045e-06, -4.103, 0.793)
ob_mesh.lock_rotations_4d = False
ob_mesh.empty_display_type = 'ARROWS'
ob_mesh.color = (0.0, 0.0, 0.0, 1.0)
ob_mesh.lineart.crease_threshold = 0.0

# ---- collection membership
col_collection_1.objects.link(ob_mesh_001)
col_collection_1.objects.link(ob_mesh)

# ---- scene / render settings (as saved in the file)
scene.frame_start = 1; scene.frame_end = 250; scene.frame_set(1)
scene.render.engine = 'BLENDER_EEVEE_NEXT'
scene.render.image_settings.file_format = 'JPEG'
scene.render.image_settings.color_mode = 'RGB'
scene.render.image_settings.compression = 90
scene.render.resolution_x = 800
scene.render.resolution_y = 600
scene.render.pixel_aspect_x = 100.0
scene.render.pixel_aspect_y = 100.0
scene.render.fps = 25
scene.render.dither_intensity = 0.0
scene.render.use_compositing = False
scene.render.use_sequencer = False
scene.render.bake_margin = 2
scene.render.bake_bias = 0.0
scene.render.use_stamp_time = False
scene.render.use_stamp_date = False
scene.render.use_stamp_frame = False
scene.render.use_stamp_camera = False
scene.render.use_stamp_scene = False
scene.render.use_stamp_filename = False
scene.render.use_stamp_render_time = False
scene.render.stamp_font_size = 0
scene.cycles.use_denoising = False
scene.cycles.samples = 10
scene.cycles.sampling_pattern = 'TABULATED_SOBOL'
scene.cycles.light_sampling_threshold = 0.0
scene.cycles.use_adaptive_sampling = False
scene.cycles.use_light_tree = False
scene.cycles.blur_glossy = 0.0
scene.cycles.volume_bounces = 1
scene.cycles.pixel_filter_type = 'GAUSSIAN'
scene.cycles.sample_clamp_indirect = 0.0
scene.view_settings.view_transform = 'Raw'
bpy.context.view_layer.update()

# ---- added for rendering (the .blend has no active camera): camera
cam_auto = bpy.data.cameras.new('AutoCamera')
cam_auto.lens = 50.0
cam_auto.sensor_width = 36.0
cam_auto.clip_end = 1000.0
ob_auto_camera = bpy.data.objects.new('AutoCamera', cam_auto)
scene.collection.objects.link(ob_auto_camera)
ob_auto_camera.location = (9.30254, -14.7861, 8.92915)
ob_auto_camera.rotation_euler = (1.09748, -7.21219e-08, 0.694738)
scene.camera = ob_auto_camera
bpy.context.view_layer.update()
